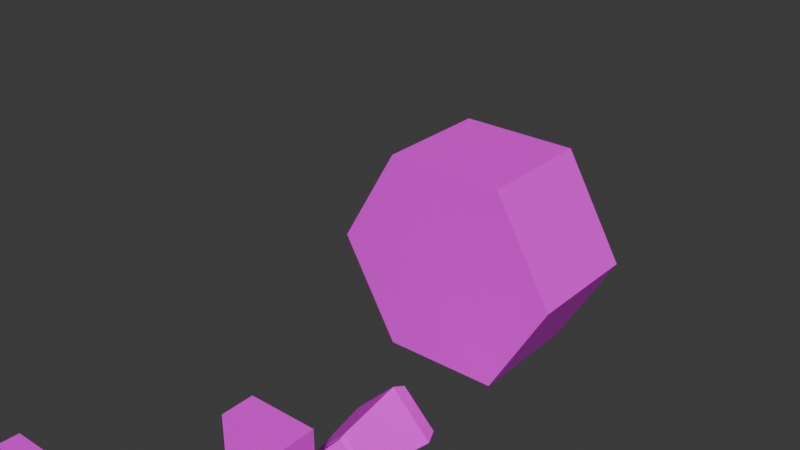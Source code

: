 # Source: granade_launcers_akimbo.blend  (saved by Blender 5.1.29; exported with 4.5.12 LTS)
import bpy
from mathutils import Matrix  # noqa: F401  (used for matrix-valued properties, if any)

bpy.ops.wm.read_factory_settings(use_empty=True)
scene = bpy.context.scene
scene.name = 'Scene'

# ---- collections
col_collection = bpy.data.collections.new('Collection'); scene.collection.children.link(col_collection)

# ---- images (referenced by path relative to the original .blend; pixels are not part of the script)
import os
ASSET_DIR = os.environ.get("B2B_ASSET_DIR", "")  # directory of the original .blend (textures are referenced by path, not embedded)
HERE = os.path.dirname(os.path.abspath(__file__))  # packed textures are extracted next to this script under _unpacked/

def load_image(name, relpath, width, height, colorspace="sRGB"):
    """Load a texture the original file referenced (path relative to the .blend, or extracted next to this script)."""
    p = next((c for c in (os.path.join(HERE, relpath), os.path.join(ASSET_DIR, relpath)) if relpath and os.path.exists(c)), "")
    if p:
        img = bpy.data.images.load(p, check_existing=True)
        img.name = name
    else:  # same state as the original file: an image datablock whose file is absent (Cycles renders it pink)
        img = bpy.data.images.new(name, width, height)
        img.source = "FILE"
        img.filepath = "//" + (relpath or name)
    img.colorspace_settings.name = colorspace
    return img
img_granade_launcher = load_image('granade_launcher', '', 256, 256, 'sRGB')

# ---- materials (node trees are filled in below, after node groups)
mat_granade_launcher = bpy.data.materials.new('granade_launcher')

# ---- material node trees
mat_granade_launcher.use_nodes = True; mat_granade_launcher.node_tree.nodes.clear()
_N = mat_granade_launcher.node_tree.nodes; _L = mat_granade_launcher.node_tree.links
n0 = _N.new('ShaderNodeBsdfPrincipled'); n0.name = 'Principled BSDF'; n0.location = (-200, 100)
n0.inputs[2].default_value = 1.0
n1 = _N.new('ShaderNodeOutputMaterial'); n1.name = 'Material Output'; n1.location = (200, 100)
n2 = _N.new('ShaderNodeTexImage'); n2.name = 'Image Texture'; n2.location = (-490, 80)
n2.image = img_granade_launcher
n2.interpolation = 'Closest'
_L.new(n0.outputs[0], n1.inputs[0])
_L.new(n2.outputs[0], n0.inputs[0])
n1.is_active_output = True

# ---- world
world_world = bpy.data.worlds.new('World'); scene.world = world_world
world_world.use_nodes = True; world_world.node_tree.nodes.clear()
_N = world_world.node_tree.nodes; _L = world_world.node_tree.links
n0 = _N.new('ShaderNodeOutputWorld'); n0.name = 'World Output'; n0.location = (200, 100)
n1 = _N.new('ShaderNodeBackground'); n1.name = 'Background'; n1.location = (-200, 100)
n1.inputs[0].default_value = (0.05088, 0.05088, 0.05088, 1.0)
_L.new(n1.outputs[0], n0.inputs[0])
n0.is_active_output = True
world_world.color = (0.05088, 0.05088, 0.05088)
world_world.sun_shadow_jitter_overblur = 0.0

# ---- meshes
me_cube_001 = bpy.data.meshes.new('Cube.001')
me_cube_001.from_pydata([(-0.01257, -0.03609, -0.05), (-0.01257, -0.06972, 0.04732), (-0.015, 0.02181, -0.05), (-0.015, -0.005994, 0.04732), (0.01257, -0.03609, -0.05), (0.01257, -0.06972, 0.04732), (0.015, 0.02181, -0.05), (0.015, -0.005994, 0.04732), (-0.03, -0.08819, 0.04563), (-0.03, -0.08819, 0.1476), (-0.03, 0.05, 0.04563), (-0.03, 0.05, 0.1476), (0.03, -0.08819, 0.04563), (0.03, -0.08819, 0.1476), (0.03, 0.05, 0.04563), (0.03, 0.05, 0.1476), (-0.01257, -0.03974, 0.003066), (-0.015, 0.01215, 0.02227), (0.015, 0.01215, 0.02227), (0.01257, -0.03974, 0.003066), (-0.03, -0.1922, 0.1702), (0.03, -0.1922, 0.1702), (-0.03, -0.1922, 0.1476), (0.03, -0.1922, 0.1476), (0.03, -0.08819, 0.1702), (0.03, 0.01383, 0.1702), (-0.03, 0.01383, 0.1702), (-0.03, -0.08819, 0.1702), (0.03, -0.2211, 0.1702), (-0.03, -0.2211, 0.1702), (-0.03, -0.2211, 0.1476), (0.03, -0.2211, 0.1476), (0.03, -0.1922, 0.03536), (-0.03, -0.1922, 0.03536), (0.03, -0.2211, 0.03536), (-0.03, -0.2211, 0.03536), (-0.000322, -0.2211, 0.1389), (0.02304, -0.2211, 0.1155), (0.000322, -0.2211, 0.0928), (-0.02304, -0.2211, 0.1162), (0.02304, -0.2781, 0.1155), (-0.000322, -0.2781, 0.1389), (0.000322, -0.2781, 0.0928), (-0.02304, -0.2781, 0.1162), (0.02504, -0.2818, 0.1155), (-0.00035, -0.2818, 0.1409), (0.00035, -0.2818, 0.0908), (-0.02504, -0.2818, 0.1162), (0.037, -0.3396, 0.1153), (-0.0005172, -0.3396, 0.1528), (0.0005172, -0.3396, 0.07883), (-0.037, -0.3396, 0.1164), (0.03046, -0.3536, 0.1154), (-0.0004258, -0.3536, 0.1463), (0.0004258, -0.3536, 0.08538), (-0.03046, -0.3536, 0.1163)], [], [(16, 1, 3, 17), (17, 3, 7, 18), (18, 7, 5, 19), (19, 5, 1, 16), (2, 6, 4, 0), (8, 9, 11, 10), (10, 11, 15, 14), (14, 15, 13, 12), (12, 13, 9, 8), (10, 14, 12, 8), (11, 9, 27, 26), (4, 19, 16, 0), (6, 18, 19, 4), (2, 17, 18, 6), (0, 16, 17, 2), (13, 24, 21, 23), (27, 9, 22, 20), (9, 13, 23, 22), (20, 22, 30, 29), (13, 15, 25, 24), (15, 11, 26, 25), (24, 27, 20, 21), (25, 26, 27, 24), (30, 31, 28, 29), (23, 21, 28, 31), (21, 20, 29, 28), (23, 31, 34, 32), (33, 32, 34, 35), (31, 30, 35, 34), (30, 22, 33, 35), (22, 23, 32, 33), (40, 41, 45, 44), (38, 37, 40, 42), (37, 36, 41, 40), (36, 39, 43, 41), (39, 38, 42, 43), (45, 47, 51, 49), (41, 43, 47, 45), (43, 42, 46, 47), (42, 40, 44, 46), (50, 48, 52, 54), (47, 46, 50, 51), (46, 44, 48, 50), (44, 45, 49, 48), (52, 53, 55, 54), (48, 49, 53, 52), (49, 51, 55, 53), (51, 50, 54, 55)])
_uv = me_cube_001.uv_layers.new(name='UVMap')
_uv.uv.foreach_set('vector', [0.8828, 0.7969, 0.9062, 0.875, 0.8125, 0.8438, 0.8008, 0.8008, 0.9453, 0.5469, 0.9453, 0.5938, 0.9023, 0.5938, 0.9023, 0.5469, 0.7656, 0.8555, 0.75, 0.8984, 0.6602, 0.9297, 0.6836, 0.8516, 0.3945, 0.7734, 0.3945, 0.8555, 0.3594, 0.8555, 0.3594, 0.7734, 0.793, 0.3828, 0.75, 0.3828, 0.7539, 0.2969, 0.793, 0.2969, 0.2891, 0.2109, 0.1328, 0.2109, 0.1328, 0.003906, 0.2891, 0.003906, 0.003906, 0.5742, 0.003906, 0.4219, 0.09375, 0.4219, 0.09375, 0.5742, 0.4648, 0.4375, 0.6211, 0.4375, 0.6211, 0.6445, 0.4648, 0.6445, 0.3555, 0.4844, 0.3555, 0.3281, 0.4453, 0.3281, 0.4453, 0.4844, 0.09375, 0.7891, 0.003906, 0.7891, 0.003906, 0.582, 0.09375, 0.582, 0.1328, 0.003906, 0.1328, 0.2109, 0.1016, 0.2109, 0.1016, 0.05859, 0.3945, 0.6914, 0.3945, 0.7734, 0.3594, 0.7734, 0.3594, 0.6914, 0.7422, 0.7461, 0.7656, 0.8555, 0.6836, 0.8516, 0.6602, 0.7773, 0.9453, 0.4375, 0.9453, 0.5469, 0.9023, 0.5469, 0.9023, 0.4375, 0.9062, 0.7188, 0.8828, 0.7969, 0.8008, 0.8008, 0.8242, 0.6914, 0.6211, 0.6445, 0.6523, 0.6445, 0.6523, 0.8047, 0.6211, 0.8047, 0.1016, 0.2109, 0.1328, 0.2109, 0.1328, 0.3672, 0.1016, 0.3672, 0.4453, 0.3281, 0.3555, 0.3281, 0.3555, 0.1719, 0.4453, 0.1719, 0.1016, 0.3672, 0.1328, 0.3672, 0.1328, 0.4141, 0.1016, 0.4141, 0.6211, 0.6445, 0.6211, 0.4375, 0.6523, 0.4922, 0.6523, 0.6445, 0.09375, 0.4219, 0.003906, 0.4219, 0.003906, 0.3594, 0.09375, 0.3594, 0.09375, 0.2031, 0.003906, 0.2031, 0.003906, 0.04688, 0.09375, 0.04688, 0.09375, 0.3594, 0.003906, 0.3594, 0.003906, 0.2031, 0.09375, 0.2031, 0.1328, 0.4141, 0.1328, 0.5039, 0.1016, 0.5039, 0.1016, 0.4141, 0.6211, 0.8047, 0.6523, 0.8047, 0.6523, 0.8477, 0.6211, 0.8477, 0.09375, 0.04688, 0.003906, 0.04688, 0.003906, 0.003906, 0.09375, 0.003906, 0.6211, 0.8047, 0.6211, 0.8477, 0.4492, 0.8477, 0.4492, 0.8047, 0.3477, 0.4141, 0.3477, 0.5039, 0.3047, 0.5039, 0.3047, 0.4141, 0.1328, 0.5039, 0.1328, 0.4141, 0.3047, 0.4141, 0.3047, 0.5039, 0.1328, 0.4141, 0.1328, 0.3672, 0.3047, 0.3672, 0.3047, 0.4141, 0.4453, 0.1719, 0.3555, 0.1719, 0.3555, 0.003906, 0.4453, 0.003906, 0.6914, 0.6367, 0.6992, 0.5898, 0.707, 0.5898, 0.6953, 0.6367, 0.4453, 0.4883, 0.4453, 0.5391, 0.3594, 0.5391, 0.3594, 0.4883, 0.4453, 0.5391, 0.4453, 0.5898, 0.3594, 0.5898, 0.3594, 0.5391, 0.4453, 0.5898, 0.4453, 0.6367, 0.3594, 0.6367, 0.3594, 0.5898, 0.4453, 0.6367, 0.4453, 0.6875, 0.3594, 0.6875, 0.3594, 0.6367, 0.707, 0.5898, 0.6992, 0.543, 0.7773, 0.5078, 0.793, 0.5859, 0.6992, 0.5898, 0.6914, 0.543, 0.6992, 0.543, 0.707, 0.5898, 0.6914, 0.543, 0.6602, 0.5039, 0.6641, 0.4961, 0.6992, 0.543, 0.6602, 0.6719, 0.6914, 0.6367, 0.6953, 0.6367, 0.6641, 0.6758, 0.8086, 0.4375, 0.8711, 0.4844, 0.8516, 0.5, 0.8008, 0.4609, 0.6992, 0.543, 0.6641, 0.4961, 0.7305, 0.4375, 0.7773, 0.5078, 0.6641, 0.6758, 0.6953, 0.6367, 0.7773, 0.6719, 0.7344, 0.7422, 0.6953, 0.6367, 0.707, 0.5898, 0.793, 0.5859, 0.7773, 0.6719, 0.003906, 0.8633, 0.003906, 0.7969, 0.06641, 0.7969, 0.06641, 0.8633, 0.8711, 0.4844, 0.8945, 0.5625, 0.8711, 0.5625, 0.8516, 0.5, 0.8945, 0.5625, 0.8711, 0.6367, 0.8516, 0.6211, 0.8711, 0.5625, 0.8711, 0.6367, 0.8086, 0.6836, 0.8008, 0.6641, 0.8516, 0.6211])
me_cube_001.materials.append(mat_granade_launcher)
me_cube_001.update()
me_cylinder = bpy.data.meshes.new('Cylinder')
me_cylinder.from_pydata([(0.05, 0.0866, -0.05), (0.05, 0.0866, 0.05), (0.1, 1.49e-08, -0.05), (0.1, 1.49e-08, 0.05), (0.05, -0.0866, -0.05), (0.05, -0.0866, 0.05), (-0.05, -0.0866, -0.05), (-0.05, -0.0866, 0.05), (-0.1, -7.451e-09, -0.05), (-0.1, -7.451e-09, 0.05), (-0.05, 0.0866, -0.05), (-0.05, 0.0866, 0.05)], [], [(0, 1, 3, 2), (2, 3, 5, 4), (4, 5, 7, 6), (6, 7, 9, 8), (3, 1, 11, 9, 7, 5), (8, 9, 11, 10), (10, 11, 1, 0), (0, 2, 4, 6, 8, 10)])
_uv = me_cylinder.uv_layers.new(name='UVMap')
_uv.uv.foreach_set('vector', [0.6016, 0.2891, 0.7422, 0.2891, 0.7422, 0.4297, 0.6016, 0.4297, 0.5938, 0.4297, 0.4492, 0.4297, 0.4492, 0.2891, 0.5938, 0.2891, 0.5938, 0.2891, 0.4492, 0.2891, 0.4492, 0.1445, 0.5938, 0.1445, 0.5938, 0.1445, 0.4492, 0.1445, 0.4492, 0.003906, 0.5938, 0.003906, 0.2227, 0.793, 0.1016, 0.7227, 0.1016, 0.582, 0.2227, 0.5078, 0.3477, 0.582, 0.3477, 0.7227, 0.6016, 0.003906, 0.7422, 0.003906, 0.7422, 0.1445, 0.6016, 0.1445, 0.6016, 0.1445, 0.7422, 0.1445, 0.7422, 0.2891, 0.6016, 0.2891, 0.9961, 0.07422, 0.9961, 0.2188, 0.875, 0.2891, 0.75, 0.2188, 0.75, 0.07422, 0.875, 0.003906])
me_cylinder.materials.append(mat_granade_launcher)
me_cylinder.update()
arm_armature = bpy.data.armatures.new('Armature')  # bones are not reproduced

# ---- objects
ob_cube = bpy.data.objects.new('Cube', me_cube_001)
ob_muzle = bpy.data.objects.new('muzle', None)
ob_hand_r = bpy.data.objects.new('hand_r', None)
ob_pole_r = bpy.data.objects.new('pole_r', None)
ob_arm_r = bpy.data.objects.new('arm_r', None)
ob_pole_l = bpy.data.objects.new('pole_l', None)
ob_arm_l = bpy.data.objects.new('arm_l', None)
ob_armature = bpy.data.objects.new('Armature', arm_armature)
ob_cylinder = bpy.data.objects.new('Cylinder', me_cylinder)
ob_muzle_001 = bpy.data.objects.new('muzle.001', None)
ob_hand_r_001 = bpy.data.objects.new('hand_r.001', None)

# ---- transforms, parenting, visibility, modifiers, constraints
ob_cube.parent = ob_armature
ob_cube.matrix_parent_inverse = Matrix(((1.0, 0.0, -3.894e-07, -0.0), (0.0, -1.0, -0.0, -1.081), (-3.894e-07, 0.0, -1.0, 0.0), (0.0, 0.0, 0.0, 1.0)))
ob_cube.location = (0.0, -0.5806, 0.0)
ob_muzle.parent = ob_armature
ob_muzle.matrix_parent_inverse = Matrix(((1.0, 0.0, -3.894e-07, -0.0), (0.0, -1.0, -0.0, -1.081), (-3.894e-07, 0.0, -1.0, 0.0), (0.0, 0.0, 0.0, 1.0)))
ob_muzle.location = (0.0, -1.178, 0.0)
ob_muzle.empty_display_size = 0.2
ob_hand_r.parent = ob_armature
ob_hand_r.matrix_parent_inverse = Matrix(((1.0, 0.0, -3.894e-07, -0.0), (0.0, -1.0, -0.0, -1.081), (-3.894e-07, 0.0, -1.0, 0.0), (0.0, 0.0, 0.0, 1.0)))
ob_hand_r.location = (0.0, -0.5768, 0.0)
ob_hand_r.rotation_euler = (-1.571, 3.258e-07, 3.142)
ob_hand_r.empty_display_size = 0.2
ob_pole_r.location = (0.0, -0.2121, -0.7484)
ob_pole_r.empty_display_size = 0.2
ob_arm_r.location = (-0.2105, -0.04747, 0.2497)
ob_arm_r.empty_display_size = 0.2
ob_pole_l.location = (0.5, -0.2121, -0.7484)
ob_pole_l.empty_display_size = 0.2
ob_arm_l.location = (0.5, -0.04747, 0.1419)
ob_arm_l.empty_display_size = 0.2
ob_armature.location = (0.0, -0.5806, 0.0)
ob_armature.show_in_front = True
ob_cylinder.parent = ob_armature
ob_cylinder.matrix_parent_inverse = Matrix(((1.0, 0.0, -1.756e-06, 1.002e-07), (0.0, -1.0, -0.0, -0.7733), (-1.756e-06, 0.0, -1.0, 0.05703), (0.0, 0.0, 0.0, 1.0)))
ob_cylinder.location = (0.0, -0.722, 0.05843)
ob_cylinder.rotation_euler = (1.571, -0.0, 0.0)
ob_muzle_001.location = (0.5, -1.178, 0.0)
ob_muzle_001.empty_display_size = 0.2
ob_hand_r_001.location = (0.5, -0.5768, 3.3e-15)
ob_hand_r_001.rotation_euler = (-1.571, 3.258e-07, 3.142)
ob_hand_r_001.empty_display_size = 0.2

# ---- collection membership
col_collection.objects.link(ob_cube)
col_collection.objects.link(ob_muzle)
col_collection.objects.link(ob_hand_r)
col_collection.objects.link(ob_pole_r)
col_collection.objects.link(ob_arm_r)
col_collection.objects.link(ob_pole_l)
col_collection.objects.link(ob_arm_l)
col_collection.objects.link(ob_armature)
col_collection.objects.link(ob_cylinder)
col_collection.objects.link(ob_muzle_001)
col_collection.objects.link(ob_hand_r_001)

# ---- scene / render settings (as saved in the file)
scene.frame_start = 1; scene.frame_end = 250; scene.frame_set(30)
scene.render.engine = 'BLENDER_EEVEE_NEXT'
scene.render.fps = 30
scene.render.bake_bias = 0.0
scene.render.bake_samples = 0
scene.cycles.sampling_pattern = 'TABULATED_SOBOL'
scene.eevee.use_volume_custom_range = False
bpy.context.view_layer.update()

# ---- added for rendering (the .blend has no active camera and no usable light): camera, sun
cam_auto = bpy.data.cameras.new('AutoCamera')
cam_auto.lens = 50.0
cam_auto.sensor_width = 36.0
cam_auto.clip_end = 1000.0
ob_auto_camera = bpy.data.objects.new('AutoCamera', cam_auto)
scene.collection.objects.link(ob_auto_camera)
ob_auto_camera.location = (0.46389, -1.28912, 0.431199)
ob_auto_camera.rotation_euler = (1.09748, -7.21219e-08, 0.694738)
scene.camera = ob_auto_camera
light_auto_sun = bpy.data.lights.new('AutoSun', 'SUN')
light_auto_sun.energy = 3.0
light_auto_sun.angle = 0.0523599
ob_auto_sun = bpy.data.objects.new('AutoSun', light_auto_sun)
scene.collection.objects.link(ob_auto_sun)
ob_auto_sun.rotation_euler = (0.872665, 0.174533, 0.523599)
bpy.context.view_layer.update()
